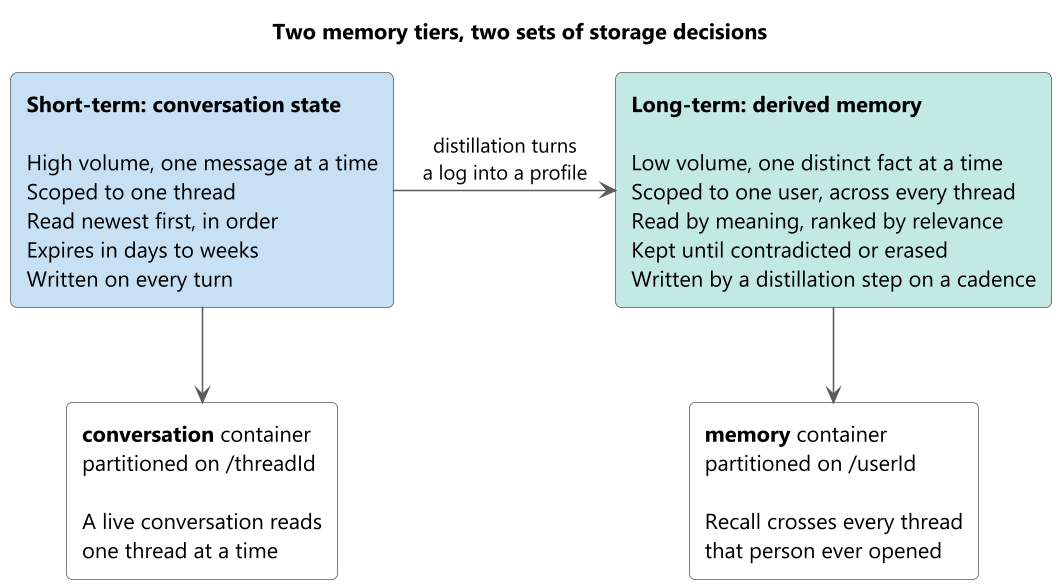

The diagram above was rendered by PlantUML. Its source (embedded in the PNG):
@startuml memory-tiers-split
skinparamlocked dpi 150
skinparam backgroundColor #FFFFFF
skinparam defaultFontName Segoe UI
skinparam defaultFontColor #000000
skinparam shadowing false
skinparam roundcorner 8
skinparam rectangle {
    BorderColor #5B5B5B
    FontColor #000000
}
skinparam ArrowColor #5B5B5B
skinparam ArrowFontColor #000000

title Two memory tiers, two sets of storage decisions

rectangle "**Short-term: conversation state**\n\nHigh volume, one message at a time\nScoped to one thread\nRead newest first, in order\nExpires in days to weeks\nWritten on every turn" as ST #C7E0F4

rectangle "**Long-term: derived memory**\n\nLow volume, one distinct fact at a time\nScoped to one user, across every thread\nRead by meaning, ranked by relevance\nKept until contradicted or erased\nWritten by a distillation step on a cadence" as LT #C3E9E4

rectangle "**conversation** container\npartitioned on /threadId\n\nA live conversation reads\none thread at a time" as STK #FFFFFF

rectangle "**memory** container\npartitioned on /userId\n\nRecall crosses every thread\nthat person ever opened" as LTK #FFFFFF

ST -right-> LT : distillation turns\na log into a profile
ST -down-> STK
LT -down-> LTK

@enduml